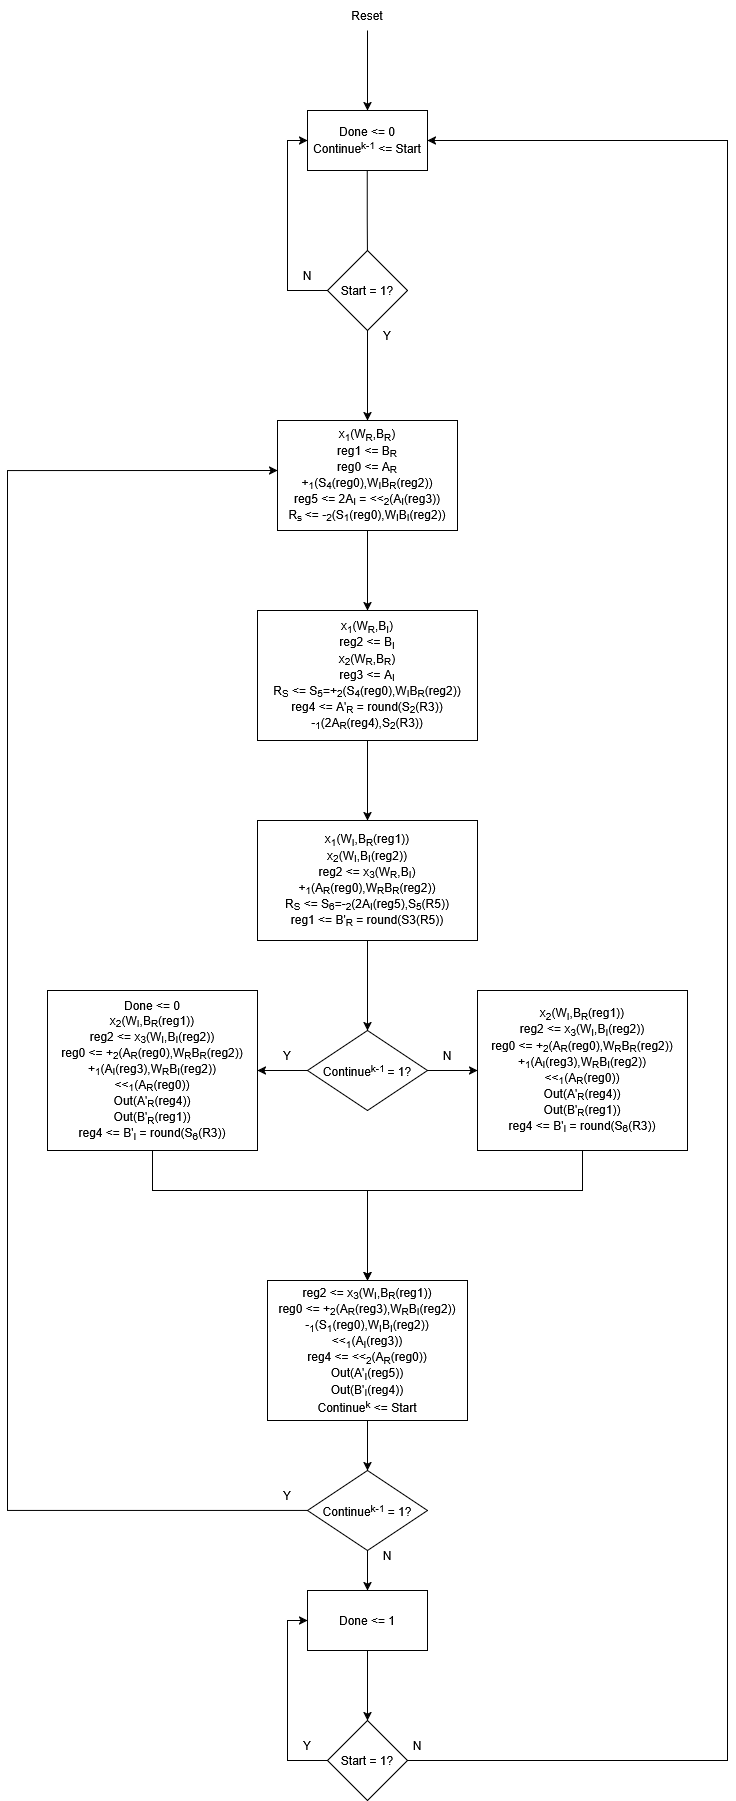

The diagram above was exported from draw.io. Its source (the exported page's mxGraphModel, read from the mxfile embedded in the PNG):
<mxGraphModel dx="1081" dy="592" grid="1" gridSize="10" guides="1" tooltips="1" connect="1" arrows="1" fold="1" page="1" pageScale="1" pageWidth="827" pageHeight="1169" math="0" shadow="0">
  <root>
    <mxCell id="0" />
    <mxCell id="1" parent="0" />
    <mxCell id="XBJl0ZZ3kUNdJW1jHvOZ-1" parent="1" style="text;html=1;whiteSpace=wrap;strokeColor=none;fillColor=none;align=center;verticalAlign=middle;rounded=0;" value="Reset" vertex="1">
      <mxGeometry height="30" width="60" x="410" y="50" as="geometry" />
    </mxCell>
    <mxCell id="XBJl0ZZ3kUNdJW1jHvOZ-2" edge="1" parent="1" style="endArrow=classic;html=1;rounded=0;" value="">
      <mxGeometry height="50" relative="1" width="50" as="geometry">
        <mxPoint x="440" y="80" as="sourcePoint" />
        <mxPoint x="440" y="160" as="targetPoint" />
      </mxGeometry>
    </mxCell>
    <mxCell id="XBJl0ZZ3kUNdJW1jHvOZ-3" parent="1" style="rounded=0;whiteSpace=wrap;html=1;" value="&lt;div&gt;Done &amp;lt;= 0&lt;/div&gt;&lt;div&gt;Continue&lt;sup&gt;k-1&lt;/sup&gt;&amp;nbsp;&amp;lt;= Start&lt;/div&gt;" vertex="1">
      <mxGeometry height="60" width="120" x="380" y="160" as="geometry" />
    </mxCell>
    <mxCell id="XBJl0ZZ3kUNdJW1jHvOZ-5" edge="1" parent="1" style="edgeStyle=orthogonalEdgeStyle;rounded=0;orthogonalLoop=1;jettySize=auto;html=1;" value="">
      <mxGeometry relative="1" as="geometry">
        <mxPoint x="439.71" y="220" as="sourcePoint" />
        <mxPoint x="440" y="317.05882352941177" as="targetPoint" />
      </mxGeometry>
    </mxCell>
    <mxCell id="XBJl0ZZ3kUNdJW1jHvOZ-8" edge="1" parent="1" source="XBJl0ZZ3kUNdJW1jHvOZ-6" style="edgeStyle=orthogonalEdgeStyle;rounded=0;orthogonalLoop=1;jettySize=auto;html=1;" value="">
      <mxGeometry relative="1" as="geometry">
        <mxPoint x="440" y="470" as="targetPoint" />
      </mxGeometry>
    </mxCell>
    <mxCell id="XBJl0ZZ3kUNdJW1jHvOZ-13" edge="1" parent="1" style="edgeStyle=orthogonalEdgeStyle;rounded=0;orthogonalLoop=1;jettySize=auto;html=1;entryX=0;entryY=0.5;entryDx=0;entryDy=0;" target="XBJl0ZZ3kUNdJW1jHvOZ-3" value="">
      <mxGeometry relative="1" as="geometry">
        <Array as="points">
          <mxPoint x="360" y="340" />
          <mxPoint x="360" y="190" />
        </Array>
        <mxPoint x="400" y="340" as="sourcePoint" />
        <mxPoint x="340" y="190" as="targetPoint" />
      </mxGeometry>
    </mxCell>
    <mxCell id="XBJl0ZZ3kUNdJW1jHvOZ-6" parent="1" style="rhombus;whiteSpace=wrap;html=1;" value="Start = 1?" vertex="1">
      <mxGeometry height="80" width="80" x="400" y="300" as="geometry" />
    </mxCell>
    <mxCell id="XBJl0ZZ3kUNdJW1jHvOZ-16" edge="1" parent="1" source="XBJl0ZZ3kUNdJW1jHvOZ-9" style="edgeStyle=orthogonalEdgeStyle;rounded=0;orthogonalLoop=1;jettySize=auto;html=1;" target="XBJl0ZZ3kUNdJW1jHvOZ-15" value="">
      <mxGeometry relative="1" as="geometry" />
    </mxCell>
    <mxCell id="XBJl0ZZ3kUNdJW1jHvOZ-9" parent="1" style="rounded=0;whiteSpace=wrap;html=1;" value="&lt;div&gt;x&lt;sub&gt;1&lt;/sub&gt;(W&lt;sub&gt;R&lt;/sub&gt;,B&lt;sub&gt;R&lt;/sub&gt;)&lt;/div&gt;&lt;div&gt;reg1 &amp;lt;= B&lt;sub&gt;R&lt;/sub&gt;&lt;/div&gt;&lt;div&gt;reg0 &amp;lt;= A&lt;sub&gt;R&lt;/sub&gt;&lt;/div&gt;&lt;div&gt;+&lt;sub&gt;1&lt;/sub&gt;(S&lt;sub&gt;4&lt;/sub&gt;(reg0),W&lt;sub&gt;I&lt;/sub&gt;B&lt;sub&gt;R&lt;/sub&gt;(reg2))&lt;/div&gt;&lt;div&gt;reg5 &amp;lt;= 2A&lt;sub&gt;I&lt;/sub&gt;&amp;nbsp;= &amp;lt;&amp;lt;&lt;sub&gt;2&lt;/sub&gt;(A&lt;sub&gt;I&lt;/sub&gt;(reg3))&lt;/div&gt;&lt;div&gt;R&lt;sub&gt;s&amp;nbsp;&lt;/sub&gt;&amp;lt;= -&lt;sub&gt;2&lt;/sub&gt;(S&lt;sub&gt;1&lt;/sub&gt;(reg0),W&lt;sub&gt;I&lt;/sub&gt;B&lt;sub&gt;I&lt;/sub&gt;(reg2))&lt;/div&gt;" vertex="1">
      <mxGeometry height="110" width="180" x="350" y="470" as="geometry" />
    </mxCell>
    <mxCell id="XBJl0ZZ3kUNdJW1jHvOZ-11" parent="1" style="text;html=1;whiteSpace=wrap;strokeColor=none;fillColor=none;align=center;verticalAlign=middle;rounded=0;" value="&lt;div&gt;Y&lt;/div&gt;" vertex="1">
      <mxGeometry height="30" width="60" x="430" y="370" as="geometry" />
    </mxCell>
    <mxCell id="XBJl0ZZ3kUNdJW1jHvOZ-14" parent="1" style="text;html=1;whiteSpace=wrap;strokeColor=none;fillColor=none;align=center;verticalAlign=middle;rounded=0;" value="N" vertex="1">
      <mxGeometry height="30" width="60" x="350" y="310" as="geometry" />
    </mxCell>
    <mxCell id="XBJl0ZZ3kUNdJW1jHvOZ-18" edge="1" parent="1" source="XBJl0ZZ3kUNdJW1jHvOZ-15" style="edgeStyle=orthogonalEdgeStyle;rounded=0;orthogonalLoop=1;jettySize=auto;html=1;" target="XBJl0ZZ3kUNdJW1jHvOZ-17" value="">
      <mxGeometry relative="1" as="geometry" />
    </mxCell>
    <mxCell id="XBJl0ZZ3kUNdJW1jHvOZ-15" parent="1" style="rounded=0;whiteSpace=wrap;html=1;" value="&lt;div&gt;x&lt;sub&gt;1&lt;/sub&gt;(W&lt;sub&gt;R&lt;/sub&gt;,B&lt;sub&gt;I&lt;/sub&gt;)&lt;/div&gt;&lt;div&gt;reg2 &amp;lt;= B&lt;sub&gt;I&lt;/sub&gt;&lt;/div&gt;&lt;div&gt;x&lt;sub&gt;2&lt;/sub&gt;(W&lt;sub&gt;R&lt;/sub&gt;,B&lt;sub&gt;R&lt;/sub&gt;)&lt;/div&gt;&lt;div&gt;reg3 &amp;lt;= A&lt;sub&gt;I&lt;/sub&gt;&lt;/div&gt;&lt;div&gt;R&lt;sub&gt;S&lt;/sub&gt;&amp;nbsp;&amp;lt;= S&lt;sub&gt;5&lt;/sub&gt;=+&lt;sub&gt;2&lt;/sub&gt;(S&lt;sub&gt;4&lt;/sub&gt;(reg0),W&lt;sub&gt;I&lt;/sub&gt;B&lt;sub&gt;R&lt;/sub&gt;(reg2))&lt;/div&gt;&lt;div&gt;reg4 &amp;lt;= A'&lt;sub&gt;R&lt;/sub&gt;&amp;nbsp;= round(S&lt;sub&gt;2&lt;/sub&gt;(R3))&lt;/div&gt;&lt;div&gt;-&lt;sub&gt;1&lt;/sub&gt;(2A&lt;sub&gt;R&lt;/sub&gt;(reg4),S&lt;sub&gt;2&lt;/sub&gt;(R3))&lt;/div&gt;" vertex="1">
      <mxGeometry height="130" width="220" x="330" y="660" as="geometry" />
    </mxCell>
    <mxCell id="XBJl0ZZ3kUNdJW1jHvOZ-20" edge="1" parent="1" source="XBJl0ZZ3kUNdJW1jHvOZ-17" style="edgeStyle=orthogonalEdgeStyle;rounded=0;orthogonalLoop=1;jettySize=auto;html=1;" target="XBJl0ZZ3kUNdJW1jHvOZ-19" value="">
      <mxGeometry relative="1" as="geometry" />
    </mxCell>
    <mxCell id="XBJl0ZZ3kUNdJW1jHvOZ-17" parent="1" style="rounded=0;whiteSpace=wrap;html=1;" value="&lt;div&gt;x&lt;sub&gt;1&lt;/sub&gt;(W&lt;sub&gt;I&lt;/sub&gt;,B&lt;sub&gt;R&lt;/sub&gt;(reg1))&lt;/div&gt;&lt;div&gt;x&lt;sub&gt;2&lt;/sub&gt;(W&lt;sub&gt;I&lt;/sub&gt;,B&lt;sub&gt;I&lt;/sub&gt;(reg2))&lt;/div&gt;&lt;div&gt;reg2 &amp;lt;= x&lt;sub&gt;3&lt;/sub&gt;(W&lt;sub&gt;R&lt;/sub&gt;,B&lt;sub&gt;I&lt;/sub&gt;)&lt;/div&gt;&lt;div&gt;+&lt;sub&gt;1&lt;/sub&gt;(A&lt;sub&gt;R&lt;/sub&gt;(reg0),W&lt;sub&gt;R&lt;/sub&gt;B&lt;sub&gt;R&lt;/sub&gt;(reg2))&lt;/div&gt;&lt;div&gt;R&lt;sub&gt;S&lt;/sub&gt;&amp;nbsp;&amp;lt;= S&lt;sub&gt;6&lt;/sub&gt;=-&lt;sub&gt;2&lt;/sub&gt;(2A&lt;sub&gt;I&lt;/sub&gt;(reg5),S&lt;sub&gt;5&lt;/sub&gt;(R5))&lt;/div&gt;&lt;div&gt;reg1 &amp;lt;= B'&lt;sub&gt;R&lt;/sub&gt;&amp;nbsp;= round(S3(R5))&lt;/div&gt;" vertex="1">
      <mxGeometry height="120" width="220" x="330" y="870" as="geometry" />
    </mxCell>
    <mxCell id="XBJl0ZZ3kUNdJW1jHvOZ-22" edge="1" parent="1" source="XBJl0ZZ3kUNdJW1jHvOZ-19" style="edgeStyle=orthogonalEdgeStyle;rounded=0;orthogonalLoop=1;jettySize=auto;html=1;" target="XBJl0ZZ3kUNdJW1jHvOZ-21" value="">
      <mxGeometry relative="1" as="geometry" />
    </mxCell>
    <mxCell id="XBJl0ZZ3kUNdJW1jHvOZ-24" edge="1" parent="1" source="XBJl0ZZ3kUNdJW1jHvOZ-19" style="edgeStyle=orthogonalEdgeStyle;rounded=0;orthogonalLoop=1;jettySize=auto;html=1;" target="XBJl0ZZ3kUNdJW1jHvOZ-23" value="">
      <mxGeometry relative="1" as="geometry" />
    </mxCell>
    <mxCell id="XBJl0ZZ3kUNdJW1jHvOZ-19" parent="1" style="rhombus;whiteSpace=wrap;html=1;rounded=0;" value="Continue&lt;sup&gt;k-1&amp;nbsp;&lt;/sup&gt;= 1?" vertex="1">
      <mxGeometry height="80" width="120" x="380" y="1080" as="geometry" />
    </mxCell>
    <mxCell id="XBJl0ZZ3kUNdJW1jHvOZ-26" edge="1" parent="1" source="XBJl0ZZ3kUNdJW1jHvOZ-21" style="edgeStyle=orthogonalEdgeStyle;rounded=0;orthogonalLoop=1;jettySize=auto;html=1;" target="XBJl0ZZ3kUNdJW1jHvOZ-25" value="">
      <mxGeometry relative="1" as="geometry">
        <Array as="points">
          <mxPoint x="225" y="1240" />
          <mxPoint x="440" y="1240" />
        </Array>
      </mxGeometry>
    </mxCell>
    <mxCell id="XBJl0ZZ3kUNdJW1jHvOZ-21" parent="1" style="whiteSpace=wrap;html=1;rounded=0;" value="&lt;div&gt;Done &amp;lt;= 0&lt;/div&gt;&lt;div&gt;&lt;div&gt;x&lt;sub&gt;2&lt;/sub&gt;(W&lt;sub&gt;I&lt;/sub&gt;,B&lt;sub&gt;R&lt;/sub&gt;(reg1))&lt;/div&gt;&lt;div&gt;reg2 &amp;lt;= x&lt;sub&gt;3&lt;/sub&gt;(W&lt;sub&gt;I&lt;/sub&gt;,B&lt;sub&gt;I&lt;/sub&gt;(reg2))&lt;/div&gt;&lt;div&gt;reg0 &amp;lt;= +&lt;sub&gt;2&lt;/sub&gt;(A&lt;sub&gt;R&lt;/sub&gt;(reg0),W&lt;sub&gt;R&lt;/sub&gt;B&lt;sub&gt;R&lt;/sub&gt;(reg2))&lt;/div&gt;&lt;div&gt;+&lt;sub&gt;1&lt;/sub&gt;(A&lt;sub&gt;I&lt;/sub&gt;(reg3),W&lt;sub&gt;R&lt;/sub&gt;B&lt;sub&gt;I&lt;/sub&gt;(reg2))&lt;/div&gt;&lt;div&gt;&amp;lt;&amp;lt;&lt;sub&gt;1&lt;/sub&gt;(A&lt;sub&gt;R&lt;/sub&gt;(reg0))&lt;/div&gt;&lt;div&gt;Out(A'&lt;sub&gt;R&lt;/sub&gt;(reg4))&lt;/div&gt;&lt;div&gt;Out(B'&lt;sub&gt;R&lt;/sub&gt;(reg1))&lt;/div&gt;&lt;div&gt;reg4 &amp;lt;= B'&lt;sub&gt;I&lt;/sub&gt;&amp;nbsp;= round(S&lt;sub&gt;6&lt;/sub&gt;(R3))&lt;/div&gt;&lt;/div&gt;" vertex="1">
      <mxGeometry height="160" width="210" x="120" y="1040" as="geometry" />
    </mxCell>
    <mxCell id="XBJl0ZZ3kUNdJW1jHvOZ-27" edge="1" parent="1" source="XBJl0ZZ3kUNdJW1jHvOZ-23" style="edgeStyle=orthogonalEdgeStyle;rounded=0;orthogonalLoop=1;jettySize=auto;html=1;entryX=0.5;entryY=0;entryDx=0;entryDy=0;" target="XBJl0ZZ3kUNdJW1jHvOZ-25">
      <mxGeometry relative="1" as="geometry">
        <Array as="points">
          <mxPoint x="655" y="1240" />
          <mxPoint x="440" y="1240" />
        </Array>
      </mxGeometry>
    </mxCell>
    <mxCell id="XBJl0ZZ3kUNdJW1jHvOZ-23" parent="1" style="whiteSpace=wrap;html=1;rounded=0;" value="&lt;div&gt;&lt;div&gt;x&lt;sub&gt;2&lt;/sub&gt;(W&lt;sub&gt;I&lt;/sub&gt;,B&lt;sub&gt;R&lt;/sub&gt;(reg1))&lt;/div&gt;&lt;div&gt;reg2 &amp;lt;= x&lt;sub&gt;3&lt;/sub&gt;(W&lt;sub&gt;I&lt;/sub&gt;,B&lt;sub&gt;I&lt;/sub&gt;(reg2))&lt;/div&gt;&lt;div&gt;reg0 &amp;lt;= +&lt;sub&gt;2&lt;/sub&gt;(A&lt;sub&gt;R&lt;/sub&gt;(reg0),W&lt;sub&gt;R&lt;/sub&gt;B&lt;sub&gt;R&lt;/sub&gt;(reg2))&lt;/div&gt;&lt;div&gt;+&lt;sub&gt;1&lt;/sub&gt;(A&lt;sub&gt;I&lt;/sub&gt;(reg3),W&lt;sub&gt;R&lt;/sub&gt;B&lt;sub&gt;I&lt;/sub&gt;(reg2))&lt;/div&gt;&lt;div&gt;&amp;lt;&amp;lt;&lt;sub&gt;1&lt;/sub&gt;(A&lt;sub&gt;R&lt;/sub&gt;(reg0))&lt;/div&gt;&lt;div&gt;Out(A'&lt;sub&gt;R&lt;/sub&gt;(reg4))&lt;/div&gt;&lt;div&gt;Out(B'&lt;sub&gt;R&lt;/sub&gt;(reg1))&lt;/div&gt;&lt;div&gt;reg4 &amp;lt;= B'&lt;sub&gt;I&lt;/sub&gt;&amp;nbsp;= round(S&lt;sub&gt;6&lt;/sub&gt;(R3))&lt;/div&gt;&lt;/div&gt;" vertex="1">
      <mxGeometry height="160" width="210" x="550" y="1040" as="geometry" />
    </mxCell>
    <mxCell id="XBJl0ZZ3kUNdJW1jHvOZ-32" edge="1" parent="1" source="XBJl0ZZ3kUNdJW1jHvOZ-25" style="edgeStyle=orthogonalEdgeStyle;rounded=0;orthogonalLoop=1;jettySize=auto;html=1;" target="XBJl0ZZ3kUNdJW1jHvOZ-31" value="">
      <mxGeometry relative="1" as="geometry" />
    </mxCell>
    <mxCell id="XBJl0ZZ3kUNdJW1jHvOZ-25" parent="1" style="whiteSpace=wrap;html=1;rounded=0;" value="&lt;div&gt;&lt;div&gt;reg2 &amp;lt;= x&lt;sub&gt;3&lt;/sub&gt;(W&lt;sub&gt;I&lt;/sub&gt;,B&lt;sub&gt;R&lt;/sub&gt;(reg1))&lt;/div&gt;&lt;div&gt;reg0 &amp;lt;= +&lt;sub&gt;2&lt;/sub&gt;(A&lt;sub&gt;R&lt;/sub&gt;(reg3),W&lt;sub&gt;R&lt;/sub&gt;B&lt;sub&gt;I&lt;/sub&gt;(reg2))&lt;/div&gt;&lt;div&gt;-&lt;sub&gt;1&lt;/sub&gt;(S&lt;sub&gt;1&lt;/sub&gt;(reg0),W&lt;sub&gt;I&lt;/sub&gt;B&lt;sub&gt;I&lt;/sub&gt;(reg2))&lt;/div&gt;&lt;div&gt;&amp;lt;&amp;lt;&lt;sub&gt;1&lt;/sub&gt;(A&lt;sub&gt;I&lt;/sub&gt;(reg3))&lt;/div&gt;&lt;div&gt;reg4 &amp;lt;= &amp;lt;&amp;lt;&lt;sub&gt;2&lt;/sub&gt;(A&lt;sub&gt;R&lt;/sub&gt;(reg0))&lt;/div&gt;&lt;div&gt;Out(A'&lt;sub&gt;I&lt;/sub&gt;(reg5))&lt;/div&gt;&lt;div&gt;Out(B'&lt;sub&gt;I&lt;/sub&gt;(reg4))&lt;/div&gt;&lt;div&gt;Continue&lt;sup&gt;k&lt;/sup&gt;&amp;nbsp;&amp;lt;= Start&lt;/div&gt;&lt;/div&gt;" vertex="1">
      <mxGeometry height="140" width="200" x="340" y="1330" as="geometry" />
    </mxCell>
    <mxCell id="XBJl0ZZ3kUNdJW1jHvOZ-28" parent="1" style="text;html=1;whiteSpace=wrap;strokeColor=none;fillColor=none;align=center;verticalAlign=middle;rounded=0;" value="Y" vertex="1">
      <mxGeometry height="30" width="60" x="330" y="1090" as="geometry" />
    </mxCell>
    <mxCell id="XBJl0ZZ3kUNdJW1jHvOZ-29" parent="1" style="text;html=1;whiteSpace=wrap;strokeColor=none;fillColor=none;align=center;verticalAlign=middle;rounded=0;" value="N" vertex="1">
      <mxGeometry height="30" width="60" x="490" y="1090" as="geometry" />
    </mxCell>
    <mxCell id="XBJl0ZZ3kUNdJW1jHvOZ-34" edge="1" parent="1" source="XBJl0ZZ3kUNdJW1jHvOZ-31" style="edgeStyle=orthogonalEdgeStyle;rounded=0;orthogonalLoop=1;jettySize=auto;html=1;" target="XBJl0ZZ3kUNdJW1jHvOZ-33" value="">
      <mxGeometry relative="1" as="geometry" />
    </mxCell>
    <mxCell id="XBJl0ZZ3kUNdJW1jHvOZ-36" edge="1" parent="1" source="XBJl0ZZ3kUNdJW1jHvOZ-31" style="edgeStyle=orthogonalEdgeStyle;rounded=0;orthogonalLoop=1;jettySize=auto;html=1;entryX=0;entryY=0.455;entryDx=0;entryDy=0;entryPerimeter=0;" target="XBJl0ZZ3kUNdJW1jHvOZ-9">
      <mxGeometry relative="1" as="geometry">
        <Array as="points">
          <mxPoint x="80" y="1560" />
          <mxPoint x="80" y="520" />
        </Array>
        <mxPoint x="120" y="520" as="targetPoint" />
      </mxGeometry>
    </mxCell>
    <mxCell id="XBJl0ZZ3kUNdJW1jHvOZ-31" parent="1" style="rhombus;whiteSpace=wrap;html=1;rounded=0;" value="Continue&lt;sup&gt;k-1&lt;/sup&gt;&amp;nbsp;= 1?" vertex="1">
      <mxGeometry height="80" width="120" x="380" y="1520" as="geometry" />
    </mxCell>
    <mxCell id="XBJl0ZZ3kUNdJW1jHvOZ-40" edge="1" parent="1" source="XBJl0ZZ3kUNdJW1jHvOZ-33" style="edgeStyle=orthogonalEdgeStyle;rounded=0;orthogonalLoop=1;jettySize=auto;html=1;" target="XBJl0ZZ3kUNdJW1jHvOZ-39" value="">
      <mxGeometry relative="1" as="geometry" />
    </mxCell>
    <mxCell id="XBJl0ZZ3kUNdJW1jHvOZ-33" parent="1" style="whiteSpace=wrap;html=1;rounded=0;" value="Done &amp;lt;= 1" vertex="1">
      <mxGeometry height="60" width="120" x="380" y="1640" as="geometry" />
    </mxCell>
    <mxCell id="XBJl0ZZ3kUNdJW1jHvOZ-35" parent="1" style="text;html=1;whiteSpace=wrap;strokeColor=none;fillColor=none;align=center;verticalAlign=middle;rounded=0;" value="N" vertex="1">
      <mxGeometry height="30" width="60" x="430" y="1590" as="geometry" />
    </mxCell>
    <mxCell id="XBJl0ZZ3kUNdJW1jHvOZ-38" parent="1" style="text;html=1;whiteSpace=wrap;strokeColor=none;fillColor=none;align=center;verticalAlign=middle;rounded=0;" value="Y" vertex="1">
      <mxGeometry height="30" width="60" x="330" y="1530" as="geometry" />
    </mxCell>
    <mxCell id="XBJl0ZZ3kUNdJW1jHvOZ-41" edge="1" parent="1" source="XBJl0ZZ3kUNdJW1jHvOZ-39" style="edgeStyle=orthogonalEdgeStyle;rounded=0;orthogonalLoop=1;jettySize=auto;html=1;entryX=0;entryY=0.5;entryDx=0;entryDy=0;" target="XBJl0ZZ3kUNdJW1jHvOZ-33">
      <mxGeometry relative="1" as="geometry">
        <Array as="points">
          <mxPoint x="360" y="1810" />
          <mxPoint x="360" y="1670" />
        </Array>
      </mxGeometry>
    </mxCell>
    <mxCell id="XBJl0ZZ3kUNdJW1jHvOZ-43" edge="1" parent="1" source="XBJl0ZZ3kUNdJW1jHvOZ-39" style="edgeStyle=orthogonalEdgeStyle;rounded=0;orthogonalLoop=1;jettySize=auto;html=1;entryX=1;entryY=0.5;entryDx=0;entryDy=0;" target="XBJl0ZZ3kUNdJW1jHvOZ-3">
      <mxGeometry relative="1" as="geometry">
        <Array as="points">
          <mxPoint x="800" y="1810" />
          <mxPoint x="800" y="190" />
        </Array>
      </mxGeometry>
    </mxCell>
    <mxCell id="XBJl0ZZ3kUNdJW1jHvOZ-39" parent="1" style="rhombus;whiteSpace=wrap;html=1;rounded=0;" value="Start = 1?" vertex="1">
      <mxGeometry height="80" width="80" x="400" y="1770" as="geometry" />
    </mxCell>
    <mxCell id="XBJl0ZZ3kUNdJW1jHvOZ-42" parent="1" style="text;html=1;whiteSpace=wrap;strokeColor=none;fillColor=none;align=center;verticalAlign=middle;rounded=0;" value="Y" vertex="1">
      <mxGeometry height="30" width="60" x="350" y="1780" as="geometry" />
    </mxCell>
    <mxCell id="XBJl0ZZ3kUNdJW1jHvOZ-44" parent="1" style="text;html=1;whiteSpace=wrap;strokeColor=none;fillColor=none;align=center;verticalAlign=middle;rounded=0;" value="N" vertex="1">
      <mxGeometry height="30" width="60" x="460" y="1780" as="geometry" />
    </mxCell>
  </root>
</mxGraphModel>